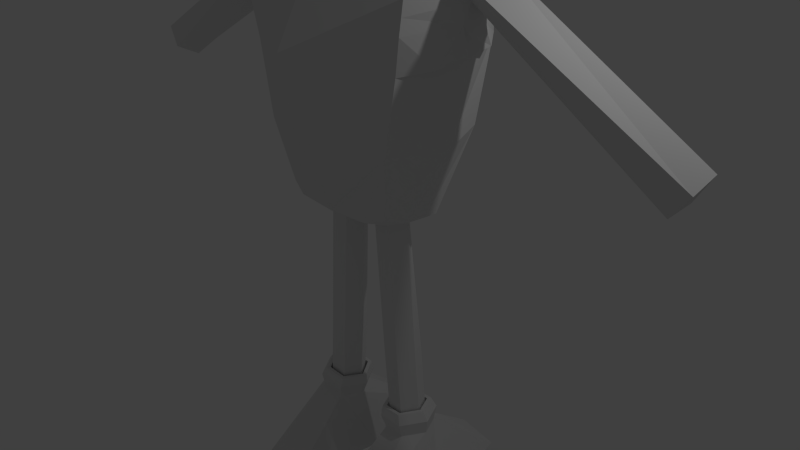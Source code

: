 # Source: adventurer_01.blend  (saved by Blender 2.70.0; exported with 4.5.12 LTS)
import bpy
from mathutils import Matrix  # noqa: F401  (used for matrix-valued properties, if any)

bpy.ops.wm.read_factory_settings(use_empty=True)
scene = bpy.context.scene
scene.name = 'Scene'

# ---- collections
col_collection_1 = bpy.data.collections.new('Collection 1'); scene.collection.children.link(col_collection_1)

# ---- materials (node trees are filled in below, after node groups)
mat_material = bpy.data.materials.new('Material')
mat_material.alpha_threshold = 0.0
mat_material.use_transparent_shadow = False
mat_material.roughness = 0.5
mat_material.line_color = (0.0, 0.0, 0.0, 1.0)
mat_material_005 = bpy.data.materials.new('Material.005')
mat_material_005.alpha_threshold = 0.0
mat_material_005.use_transparent_shadow = False
mat_material_005.preview_render_type = 'SHADERBALL'
mat_material_005.roughness = 0.5
mat_material_005.specular_intensity = 0.0
mat_material_005.line_color = (0.0, 0.0, 0.0, 1.0)
mat_material_006 = bpy.data.materials.new('Material.006')
mat_material_006.alpha_threshold = 0.0
mat_material_006.use_transparent_shadow = False
mat_material_006.roughness = 0.5
mat_material_006.line_color = (0.0, 0.0, 0.0, 1.0)

# ---- material node trees

# ---- world
world_world = bpy.data.worlds.new('World'); scene.world = world_world
world_world.color = (0.05088, 0.05088, 0.05088)
world_world.use_sun_shadow = False
world_world.sun_shadow_jitter_overblur = 0.0
world_world.cycles.sampling_method = 'MANUAL'
world_world.cycles.sample_map_resolution = 256

# ---- cameras
cam_camera = bpy.data.cameras.new('Camera')
cam_camera.clip_end = 100.0
cam_camera.lens = 35.0
cam_camera.sensor_width = 32.0
cam_camera.sensor_height = 18.0
cam_camera.ortho_scale = 7.314
cam_camera.dof.focus_distance = 0.0
cam_camera.dof.aperture_fstop = 128.0

# ---- lights
light_lamp = bpy.data.lights.new('Lamp', 'POINT')
light_lamp.transmission_factor = 0.0
light_lamp.cutoff_distance = 30.0
light_lamp.energy = 100.0
light_lamp.shadow_buffer_clip_start = 1.001
light_lamp.shadow_soft_size = 0.1
light_lamp.shadow_maximum_resolution = 0.006
light_lamp.use_absolute_resolution = True
light_lamp.cycles.use_multiple_importance_sampling = False

# ---- meshes
me_cube = bpy.data.meshes.new('Cube')
me_cube.from_pydata([(0.8308, 0.2752, 0.8065), (0.8308, -0.5466, 0.9519), (0.9469, 0.912, 3.517), (1.274, -0.6405, 3.541), (0.9386, 0.0003635, 0.8518), (0.0, 0.6315, 0.837), (1.084, 0.6602, 1.869), (0.0, -0.6526, 0.8412), (0.9989, -0.6845, 1.78), (1.645, 0.289, 3.844), (0.0, 1.233, 3.871), (0.0, -0.7679, 3.774), (0.0, 0.0008757, 0.6429), (0.0, 0.3056, 4.141), (1.232, 0.08095, 1.753), (0.0, -1.144, 1.983), (0.9169, -0.2906, 0.8715), (0.9169, 0.202, 0.824), (0.5704, 0.3191, 0.6973), (0.5704, -0.6325, 0.8651), (0.6427, -0.0174, 0.6745), (0.0, 0.2062, 0.6916), (0.0, -0.2036, 0.6891), (0.5359, 0.128, 0.6264), (0.5098, -0.2148, 0.6628), (0.2699, -0.1995, 0.6408), (0.1631, 0.01583, 0.6322), (0.2961, 0.1884, 0.6296), (0.9131, -0.0147, -2.873), (0.8063, 0.2014, -2.882), (0.7802, -0.2157, -2.885), (0.5404, -0.2005, -2.907), (0.4335, 0.01563, -2.916), (0.5665, 0.2166, -2.904), (0.4051, -0.2008, -1.284), (0.2983, 0.01536, -1.294), (0.4313, 0.2163, -1.282), (0.6711, 0.2012, -1.26), (0.645, -0.2159, -1.262), (0.7779, -0.01497, -1.25), (1.015, 1.014, 2.879), (1.179, -0.6706, 2.726), (1.449, 0.1299, 2.832), (0.0, -1.276, 2.877), (0.0, 1.357, 2.985), (0.9748, -0.01686, -2.865), (0.853, 0.2297, -2.878), (0.8231, -0.2461, -2.881), (0.5495, -0.2288, -2.911), (0.4276, 0.01775, -2.924), (0.5794, 0.247, -2.908), (0.8709, -0.01707, -1.993), (0.749, 0.2295, -2.006), (0.7192, -0.2463, -2.009), (0.4456, -0.229, -2.038), (0.3237, 0.01754, -2.052), (0.4754, 0.2468, -2.035), (0.9259, -0.02054, -1.986), (0.7795, 0.2756, -2.002), (0.7436, -0.2959, -2.006), (0.415, -0.2751, -2.041), (0.2687, 0.02102, -2.057), (0.4509, 0.2964, -2.037), (1.012, -0.0236, -2.106), (0.8435, 0.3171, -2.124), (0.8023, -0.3404, -2.129), (0.4242, -0.3165, -2.169), (0.2558, 0.02422, -2.187), (0.4655, 0.341, -2.165), (0.981, -0.02029, -2.304), (0.8356, 0.2738, -2.32), (0.8, -0.2938, -2.324), (0.4736, -0.2731, -2.359), (0.3283, 0.02099, -2.374), (0.5092, 0.2945, -2.355), (1.309, -0.09672, -3.223), (1.028, 1.287, -3.223), (0.9589, -1.383, -3.223), (0.3276, -1.286, -3.223), (0.1237, 0.09746, -3.223), (0.3965, 1.384, -3.223), (1.009, 1.0, 3.203), (1.261, -0.6923, 3.161), (1.548, -0.1873, 3.755), (1.375, 0.607, 3.736), (1.442, 0.146, 3.063), (1.396, -0.3008, 2.77), (1.322, 0.6253, 2.841), (1.512, -0.03871, 3.217), (1.431, 0.3814, 3.147), (0.978, 0.9562, 3.36), (1.268, -0.6664, 3.351), (1.57, 0.01196, 3.455), (1.489, 0.4321, 3.385), (1.521, 0.2148, 3.38), (4.316, 0.1529, 2.375), (4.276, -0.1391, 2.244), (4.169, 0.4091, 2.246), (4.13, 0.1322, 2.05), (4.09, -0.1749, 1.983), (3.983, 0.3733, 1.985), (3.944, 0.08125, 1.854)], [], [(92, 83, 3, 91), (27, 26, 12, 21), (24, 19, 7, 22, 25), (9, 13, 11, 3, 83), (2, 10, 13, 9, 84), (4, 14, 8, 1, 16), (0, 6, 14, 4, 17), (93, 84, 97, 100), (1, 8, 15, 7, 19), (41, 82, 91, 3, 11, 43), (18, 23, 27, 21, 5), (0, 17, 23, 18), (17, 4, 20, 23), (26, 25, 22, 12), (4, 16, 24, 20), (16, 1, 19, 24), (35, 36, 33, 32), (34, 35, 32, 31), (32, 33, 50, 49), (31, 32, 49, 48), (36, 37, 29, 33), (38, 34, 31, 30), (39, 38, 30, 28), (37, 39, 28, 29), (26, 27, 36, 35), (25, 26, 35, 34), (27, 23, 37, 36), (24, 25, 34, 38), (20, 24, 38, 39), (23, 20, 39, 37), (14, 42, 86, 41, 8), (6, 40, 87, 42, 14), (8, 41, 43, 15), (2, 90, 81, 40, 44, 10), (49, 50, 56, 55), (48, 49, 55, 54), (33, 29, 46, 50), (30, 31, 48, 47), (28, 30, 47, 45), (29, 28, 45, 46), (55, 56, 62, 61), (54, 55, 61, 60), (50, 46, 52, 56), (47, 48, 54, 53), (45, 47, 53, 51), (46, 45, 51, 52), (61, 62, 68, 67), (60, 61, 67, 66), (56, 52, 58, 62), (53, 54, 60, 59), (51, 53, 59, 57), (52, 51, 57, 58), (67, 68, 74, 73), (66, 67, 73, 72), (62, 58, 64, 68), (59, 60, 66, 65), (57, 59, 65, 63), (58, 57, 63, 64), (73, 74, 80, 79), (72, 73, 79, 78), (68, 64, 70, 74), (65, 66, 72, 71), (63, 65, 71, 69), (64, 63, 69, 70), (76, 75, 79, 80), (75, 77, 78, 79), (74, 70, 76, 80), (71, 72, 78, 77), (69, 71, 77, 75), (70, 69, 75, 76), (86, 88, 82, 41), (42, 85, 88, 86), (94, 93, 100, 101), (87, 89, 85, 42), (40, 81, 89, 87), (90, 2, 84, 93), (88, 92, 91, 82), (81, 90, 93, 89), (92, 94, 101, 99), (88, 85, 94, 92), (85, 89, 93, 94), (100, 97, 95, 98), (98, 95, 96, 99), (100, 98, 99, 101), (83, 92, 99, 96), (84, 9, 95, 97), (9, 83, 96, 95)])
me_cube.materials.append(mat_material)
me_cube.use_remesh_preserve_volume = False
me_cube.use_remesh_preserve_attributes = False
me_cube.use_mirror_vertex_groups = False
me_cube.update()
me_mehumanmale_002 = bpy.data.meshes.new('meHumanMale.002')
me_mehumanmale_002.from_pydata([(-0.09303, 0.04676, 0.06133), (-0.09749, 0.007973, 0.05784), (-0.08611, -0.0156, 0.07057), (-0.06934, -0.0003319, 0.08772), (-0.06368, 0.03826, 0.09249), (-0.07513, 0.06164, 0.0797), (-0.008698, 0.03849, 0.0353), (-0.02964, 0.03926, 0.01106), (-0.008462, -0.01393, 0.03491), (-0.03056, -0.01312, 0.009337), (-0.01483, 0.06797, 0.035), (-0.03743, 0.06832, 0.007391), (0.01424, 0.03686, 0.01352), (-0.006716, 0.03763, -0.01073), (-0.01381, 0.06661, -0.00192), (0.005034, 0.06591, 0.01999), (0.03997, 0.06439, -0.01621), (0.02497, 0.06494, -0.03365), (0.02274, 0.03868, -0.03344), (0.03987, 0.03805, -0.01356), (0.06786, 0.03872, -0.05241), (0.05434, 0.04244, -0.06408), (0.05631, 0.05712, -0.06338), (0.06914, 0.05975, -0.0532), (-0.04702, -0.1193, 0.01844), (-0.02731, -0.1192, 0.0405), (-0.01864, -0.1157, 0.02742), (-0.03171, -0.1176, 0.01077), (-0.03771, -0.08405, 0.01201), (-0.01904, -0.08404, 0.033), (-0.03742, -0.07479, 0.05126), (-0.05842, -0.07481, 0.02764), (-0.0702, 0.01774, 0.02484), (-0.07665, -0.03532, 0.02883), (-0.03614, 0.01702, 0.06323), (-0.04601, -0.03555, 0.06302), (0.08379, -0.02585, -0.06875), (0.08239, -0.04688, -0.06812), (0.06942, -0.02843, -0.08069), (0.06857, -0.04315, -0.08011), (0.03558, -0.04678, -0.04571), (0.03741, -0.0205, -0.04642), (0.05255, -0.04741, -0.026), (0.0544, -0.02113, -0.02669), (0.08218, 0.03241, -0.06658), (0.06929, 0.02978, -0.07682), (0.06751, 0.01509, -0.07733), (0.08133, 0.01136, -0.06534), (0.05357, 0.01068, -0.02625), (0.03717, 0.01129, -0.04535), (0.03923, 0.03756, -0.04575), (0.05387, 0.03702, -0.02868), (0.0746, 0.0003849, -0.08406), (0.08871, 0.002968, -0.0724), (0.08739, -0.01806, -0.07169), (0.07357, -0.01433, -0.08368), (0.04058, -0.01796, -0.04928), (0.05755, -0.01859, -0.02957), (0.05883, 0.00771, -0.03086), (0.04243, 0.008317, -0.04997), (-0.04079, 0.06748, 0.05588), (-0.06789, 0.06796, 0.02536), (-0.001605, 0.01102, -0.01842), (0.02047, 0.01021, 0.007123), (0.02191, -0.01626, 0.006067), (0.02006, -0.04254, 0.006753), (-0.003732, -0.04194, 0.02627), (0.0001068, -0.01546, -0.01919), (-0.001155, -0.04176, -0.01789), (-0.03561, -0.05055, 0.002517)], [], [(19, 12, 13, 18), (51, 50, 13, 12), (69, 9, 67, 68), (14, 13, 7, 11), (61, 11, 7, 32), (69, 33, 32, 9), (62, 32, 7, 13), (67, 9, 32, 62), (66, 65, 64, 8), (66, 8, 34, 35), (64, 63, 34, 8), (60, 34, 6, 10), (15, 10, 6, 12), (63, 12, 6, 34), (15, 14, 11, 10), (60, 10, 11, 61), (5, 60, 61, 0), (15, 16, 17, 14), (12, 19, 16, 15), (14, 17, 18, 13), (18, 21, 20, 19), (17, 22, 21, 18), (19, 20, 23, 16), (16, 23, 22, 17), (21, 22, 23, 20), (2, 1, 32, 33), (1, 0, 61, 32), (5, 4, 34, 60), (4, 3, 35, 34), (3, 2, 33, 35), (26, 25, 24, 27), (31, 24, 25, 30), (28, 27, 24, 31), (30, 25, 26, 29), (29, 26, 27, 28), (66, 29, 28, 69), (35, 30, 29, 66), (69, 28, 31, 33), (33, 31, 30, 35), (39, 38, 36, 37), (42, 37, 36, 43), (43, 36, 38, 41), (40, 39, 37, 42), (41, 38, 39, 40), (67, 41, 40, 68), (68, 40, 42, 65), (64, 43, 41, 67), (65, 42, 43, 64), (46, 45, 44, 47), (51, 44, 45, 50), (48, 47, 44, 51), (50, 45, 46, 49), (49, 46, 47, 48), (62, 49, 48, 63), (13, 50, 49, 62), (63, 48, 51, 12), (55, 52, 53, 54), (59, 52, 55, 56), (58, 53, 52, 59), (57, 54, 53, 58), (56, 55, 54, 57), (67, 56, 57, 64), (64, 57, 58, 63), (63, 58, 59, 62), (62, 59, 56, 67), (69, 68, 65, 66)])
me_mehumanmale_002.polygons.foreach_set('use_smooth', [True] * 66)
_uv = me_mehumanmale_002.uv_layers.new(name='UVTex')
_uv.uv.foreach_set('vector', [0.7706, 0.9266, 0.7912, 0.9255, 0.7911, 0.9426, 0.7706, 0.941, 0.8231, 0.9281, 0.823, 0.941, 0.7911, 0.9426, 0.7912, 0.9255, 0.9185, 0.8124, 0.9211, 0.7939, 0.941, 0.7969, 0.9388, 0.8098, 0.9323, 0.7555, 0.938, 0.77, 0.9233, 0.7685, 0.9208, 0.756, 0.9076, 0.7568, 0.9208, 0.756, 0.9233, 0.7685, 0.903, 0.7771, 0.9185, 0.8124, 0.8954, 0.8017, 0.903, 0.7771, 0.9211, 0.7939, 0.9412, 0.7837, 0.903, 0.7771, 0.9233, 0.7685, 0.938, 0.77, 0.941, 0.7969, 0.9211, 0.7939, 0.903, 0.7771, 0.9412, 0.7837, 0.9333, 0.6872, 0.9487, 0.6882, 0.9487, 0.7014, 0.9274, 0.7011, 0.9333, 0.6872, 0.9274, 0.7011, 0.9065, 0.716, 0.9024, 0.6871, 0.9487, 0.7014, 0.9469, 0.7146, 0.9065, 0.716, 0.9274, 0.7011, 0.9082, 0.7399, 0.9065, 0.716, 0.9257, 0.7274, 0.9227, 0.741, 0.934, 0.7413, 0.9227, 0.741, 0.9257, 0.7274, 0.9414, 0.7279, 0.9469, 0.7146, 0.9414, 0.7279, 0.9257, 0.7274, 0.9065, 0.716, 0.934, 0.7413, 0.9323, 0.7555, 0.9208, 0.756, 0.9227, 0.741, 0.9082, 0.7399, 0.9227, 0.741, 0.9208, 0.756, 0.9076, 0.7568, 0.888, 0.7427, 0.9082, 0.7399, 0.9076, 0.7568, 0.8865, 0.7577, 0.934, 0.7413, 0.9574, 0.7448, 0.957, 0.7558, 0.9323, 0.7555, 0.9414, 0.7279, 0.9597, 0.7324, 0.9574, 0.7448, 0.934, 0.7413, 0.9323, 0.7555, 0.957, 0.7558, 0.9567, 0.7688, 0.938, 0.77, 0.7706, 0.941, 0.7463, 0.9436, 0.7449, 0.9334, 0.7706, 0.9266, 0.957, 0.7558, 0.9783, 0.7583, 0.9783, 0.7656, 0.9567, 0.7688, 0.9597, 0.7324, 0.9823, 0.7399, 0.9797, 0.7502, 0.9574, 0.7448, 0.9574, 0.7448, 0.9797, 0.7502, 0.9783, 0.7583, 0.957, 0.7558, 0.9783, 0.7656, 0.9783, 0.7583, 0.9862, 0.756, 0.9874, 0.7662, 0.8749, 0.79, 0.8818, 0.7771, 0.903, 0.7771, 0.8954, 0.8017, 0.8818, 0.7771, 0.8865, 0.7577, 0.9076, 0.7568, 0.903, 0.7771, 0.888, 0.7427, 0.8864, 0.7281, 0.9065, 0.716, 0.9082, 0.7399, 0.8864, 0.7281, 0.8851, 0.7078, 0.9024, 0.6871, 0.9065, 0.716, 0.8851, 0.7078, 0.8785, 0.6949, 0.8829, 0.6708, 0.9024, 0.6871, 0.9203, 0.8497, 0.9212, 0.8573, 0.9073, 0.8555, 0.9104, 0.8479, 0.9006, 0.6573, 0.9139, 0.6372, 0.9267, 0.6455, 0.9142, 0.6666, 0.913, 0.8301, 0.9104, 0.8479, 0.9023, 0.8463, 0.9005, 0.8228, 0.9142, 0.6666, 0.9267, 0.6455, 0.9342, 0.6488, 0.9286, 0.6643, 0.9268, 0.8356, 0.9203, 0.8497, 0.9104, 0.8479, 0.913, 0.8301, 0.939, 0.8159, 0.9268, 0.8356, 0.913, 0.8301, 0.9185, 0.8124, 0.9024, 0.6871, 0.9142, 0.6666, 0.9286, 0.6643, 0.9333, 0.6872, 0.9185, 0.8124, 0.913, 0.8301, 0.9005, 0.8228, 0.8954, 0.8017, 0.8829, 0.6708, 0.9006, 0.6573, 0.9142, 0.6666, 0.9024, 0.6871, 0.9851, 0.8155, 0.9864, 0.8082, 0.9957, 0.8082, 0.9939, 0.8186, 0.971, 0.6874, 0.9959, 0.6863, 0.9971, 0.6966, 0.9718, 0.7003, 0.4913, 0.9317, 0.4636, 0.9247, 0.4651, 0.9145, 0.4913, 0.9173, 0.9727, 0.675, 0.9964, 0.677, 0.9959, 0.6863, 0.971, 0.6874, 0.9636, 0.8018, 0.9864, 0.8082, 0.9851, 0.8155, 0.9613, 0.8147, 0.941, 0.7969, 0.9636, 0.8018, 0.9613, 0.8147, 0.9388, 0.8098, 0.9496, 0.6718, 0.9727, 0.675, 0.971, 0.6874, 0.9487, 0.6882, 0.5169, 0.9336, 0.4913, 0.9317, 0.4913, 0.9173, 0.5169, 0.9156, 0.9487, 0.6882, 0.971, 0.6874, 0.9718, 0.7003, 0.9487, 0.7014, 0.9869, 0.7858, 0.988, 0.7785, 0.9964, 0.7773, 0.996, 0.7879, 0.8231, 0.9281, 0.8487, 0.9344, 0.8472, 0.9436, 0.823, 0.941, 0.971, 0.7165, 0.9956, 0.7187, 0.9955, 0.7295, 0.971, 0.7301, 0.9668, 0.7725, 0.988, 0.7785, 0.9869, 0.7858, 0.9647, 0.7856, 0.02571, 0.9309, 0.001405, 0.9336, 0.0, 0.9234, 0.0257, 0.9165, 0.05161, 0.9325, 0.02571, 0.9309, 0.0257, 0.9165, 0.0516, 0.9145, 0.938, 0.77, 0.9668, 0.7725, 0.9647, 0.7856, 0.9412, 0.7837, 0.9469, 0.7146, 0.971, 0.7165, 0.971, 0.7301, 0.9414, 0.7279, 0.9896, 0.8003, 0.9907, 0.793, 1.0, 0.7928, 0.9984, 0.8031, 0.9678, 0.7872, 0.9907, 0.793, 0.9896, 0.8003, 0.9659, 0.8001, 0.08141, 0.9165, 0.109, 0.9234, 0.1076, 0.9336, 0.08142, 0.9309, 0.974, 0.7018, 0.9999, 0.7035, 1.0, 0.7141, 0.9741, 0.715, 0.5447, 0.9172, 0.5711, 0.9145, 0.5725, 0.9247, 0.5447, 0.9316, 0.5169, 0.9156, 0.5447, 0.9172, 0.5447, 0.9316, 0.5169, 0.9336, 0.9487, 0.7014, 0.974, 0.7018, 0.9741, 0.715, 0.9469, 0.7146, 0.0516, 0.9145, 0.08141, 0.9165, 0.08142, 0.9309, 0.05161, 0.9325, 0.9412, 0.7837, 0.9678, 0.7872, 0.9659, 0.8001, 0.941, 0.7969, 0.9293, 0.667, 0.9496, 0.6718, 0.9487, 0.6882, 0.9333, 0.6872])
me_mehumanmale_002.materials.append(mat_material_005)
me_mehumanmale_002.materials.append(mat_material_006)
me_mehumanmale_002.use_remesh_preserve_volume = False
me_mehumanmale_002.use_remesh_preserve_attributes = False
me_mehumanmale_002.use_mirror_vertex_groups = False
me_mehumanmale_002.update()

# ---- objects
ob_cube = bpy.data.objects.new('Cube', me_cube)
ob_lamp = bpy.data.objects.new('Lamp', light_lamp)
ob_camera = bpy.data.objects.new('Camera', cam_camera)
ob_humanmale_001 = bpy.data.objects.new('HumanMale.001', me_mehumanmale_002)

# ---- transforms, parenting, visibility, modifiers, constraints
ob_cube.location = (0.0, 0.0, 0.0)
ob_cube.lock_rotations_4d = False
ob_cube.empty_display_type = 'ARROWS'
ob_cube.lineart.crease_threshold = 0.0
_m = ob_cube.modifiers.new('Mirror', 'MIRROR')
ob_lamp.location = (4.076, 1.005, 5.904)
ob_lamp.rotation_euler = (0.6503, 0.05522, 1.866)
ob_lamp.lock_rotations_4d = False
ob_lamp.empty_display_type = 'ARROWS'
ob_lamp.color = (0.0, 0.0, 0.0, 0.0)
ob_lamp.lineart.crease_threshold = 0.0
ob_camera.location = (7.481, -6.508, 5.344)
ob_camera.rotation_euler = (1.109, 0.01082, 0.8149)
ob_camera.lock_rotations_4d = False
ob_camera.empty_display_type = 'ARROWS'
ob_camera.color = (0.0, 0.0, 0.0, 0.0)
ob_camera.display_type = 'WIRE'
ob_camera.lineart.crease_threshold = 0.0
ob_humanmale_001.location = (7.525, -0.1866, 1.483)
ob_humanmale_001.rotation_euler = (1.416e-08, -0.4402, -6.328e-08)
ob_humanmale_001.scale = (12.97, 12.97, 12.97)
ob_humanmale_001.lock_rotations_4d = False
ob_humanmale_001.empty_display_type = 'ARROWS'
ob_humanmale_001.color = (0.0, 0.0, 0.0, 1.0)
ob_humanmale_001.lineart.crease_threshold = 0.0
_vg = ob_humanmale_001.vertex_groups.new(name='Head')
_vg = ob_humanmale_001.vertex_groups.new(name='Thigh.Left')
_vg = ob_humanmale_001.vertex_groups.new(name='Thigh.Right')
_vg = ob_humanmale_001.vertex_groups.new(name='Shin.Left')
_vg = ob_humanmale_001.vertex_groups.new(name='Shin.Right')
_vg = ob_humanmale_001.vertex_groups.new(name='Forearm.Right')
_vg = ob_humanmale_001.vertex_groups.new(name='Forearm.Left')
_vg = ob_humanmale_001.vertex_groups.new(name='Upperarm.Left')
_vg = ob_humanmale_001.vertex_groups.new(name='Upperarm.Right')
_vg = ob_humanmale_001.vertex_groups.new(name='Back')
_vg = ob_humanmale_001.vertex_groups.new(name='Foot.Right')
_vg = ob_humanmale_001.vertex_groups.new(name='Toes.Right')
_vg = ob_humanmale_001.vertex_groups.new(name='Foot.Left')
_vg = ob_humanmale_001.vertex_groups.new(name='Toes.Left')
_vg = ob_humanmale_001.vertex_groups.new(name='Thumb1.Right')
_vg = ob_humanmale_001.vertex_groups.new(name='Thumb2.Right')
_vg = ob_humanmale_001.vertex_groups.new(name='Hand.Right')
_vg = ob_humanmale_001.vertex_groups.new(name='Fingers1.Right')
_vg = ob_humanmale_001.vertex_groups.new(name='Fingers2.Right')
_vg = ob_humanmale_001.vertex_groups.new(name='Hand.Left')
_vg = ob_humanmale_001.vertex_groups.new(name='Thumb1.Left')
_vg = ob_humanmale_001.vertex_groups.new(name='Thumb2.Left')
_vg = ob_humanmale_001.vertex_groups.new(name='Fingers1.Left')
_vg = ob_humanmale_001.vertex_groups.new(name='Fingers2.Left')
_vg = ob_humanmale_001.vertex_groups.new(name='Hip')

# ---- collection membership
col_collection_1.objects.link(ob_cube)
col_collection_1.objects.link(ob_lamp)
col_collection_1.objects.link(ob_camera)
col_collection_1.objects.link(ob_humanmale_001)

# ---- scene / render settings (as saved in the file)
scene.camera = ob_camera
scene.frame_start = 1; scene.frame_end = 250; scene.frame_set(1)
scene.render.engine = 'BLENDER_EEVEE_NEXT'
scene.render.resolution_percentage = 50
scene.render.dither_intensity = 0.0
scene.cycles.use_denoising = False
scene.cycles.samples = 10
scene.cycles.sampling_pattern = 'TABULATED_SOBOL'
scene.cycles.light_sampling_threshold = 0.0
scene.cycles.use_adaptive_sampling = False
scene.cycles.use_light_tree = False
scene.cycles.blur_glossy = 0.0
scene.cycles.volume_bounces = 1
scene.cycles.pixel_filter_type = 'GAUSSIAN'
scene.cycles.sample_clamp_indirect = 0.0
scene.view_settings.view_transform = 'Standard'
bpy.context.view_layer.update()
